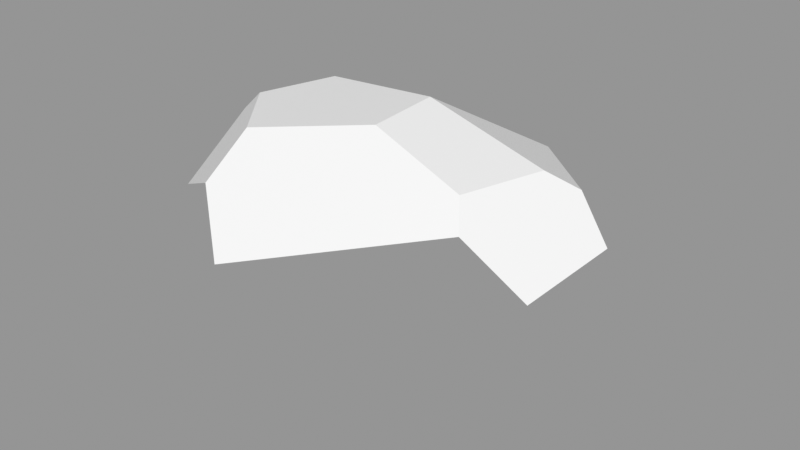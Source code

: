 # Source: Rock_Round_m_2C_11.blend  (saved by Blender 3.0.42; exported with 4.5.12 LTS)
import bpy
from mathutils import Matrix  # noqa: F401  (used for matrix-valued properties, if any)

bpy.ops.wm.read_factory_settings(use_empty=True)
scene = bpy.context.scene
scene.name = 'Scene'

# ---- images (referenced by path relative to the original .blend; pixels are not part of the script)
import os
ASSET_DIR = os.environ.get("B2B_ASSET_DIR", "")  # directory of the original .blend (textures are referenced by path, not embedded)
HERE = os.path.dirname(os.path.abspath(__file__))  # packed textures are extracted next to this script under _unpacked/

def load_image(name, relpath, width, height, colorspace="sRGB"):
    """Load a texture the original file referenced (path relative to the .blend, or extracted next to this script)."""
    p = next((c for c in (os.path.join(HERE, relpath), os.path.join(ASSET_DIR, relpath)) if relpath and os.path.exists(c)), "")
    if p:
        img = bpy.data.images.load(p, check_existing=True)
        img.name = name
    else:  # same state as the original file: an image datablock whose file is absent (Cycles renders it pink)
        img = bpy.data.images.new(name, width, height)
        img.source = "FILE"
        img.filepath = "//" + (relpath or name)
    img.colorspace_settings.name = colorspace
    return img
img_rocks_texture_atlas_1024x1024_png = load_image('Rocks_Texture_Atlas_1024x1024.png', 'Rocks_Texture_Atlas_1024x1024.png', 1024, 1024, 'sRGB')

# ---- materials (node trees are filled in below, after node groups)
mat_rocks_069 = bpy.data.materials.new('Rocks.069')
mat_rocks_069.use_transparent_shadow = False
mat_rocks_069.diffuse_color = (1.0, 1.0, 1.0, 1.0)
mat_rocks_069.roughness = 0.69
mat_rocks_069.specular_intensity = 0.0
mat_material_060 = bpy.data.materials.new('Material.060')
mat_material_060.use_transparent_shadow = False
mat_material_060.roughness = 0.5

# ---- material node trees
mat_rocks_069.use_nodes = True; mat_rocks_069.node_tree.nodes.clear()
_N = mat_rocks_069.node_tree.nodes; _L = mat_rocks_069.node_tree.links
n0 = _N.new('ShaderNodeBsdfPrincipled'); n0.name = 'Principled BSDF'; n0.location = (10, 300)
n0.distribution = 'GGX'
n0.subsurface_method = 'RANDOM_WALK_SKIN'
n0.inputs[2].default_value = 0.69
n0.inputs[3].default_value = 1.45
n0.inputs[4].default_value = 0.0
n0.inputs[13].default_value = 0.0
n1 = _N.new('ShaderNodeOutputMaterial'); n1.name = 'Material Output'; n1.location = (300, 300)
n2 = _N.new('ShaderNodeNormalMap'); n2.name = 'Normal Map'; n2.location = (-300, -300)
n2.label = 'Normal/Map'
n3 = _N.new('ShaderNodeTexImage'); n3.name = 'Image Texture'; n3.location = (-300, 600)
n3.image = img_rocks_texture_atlas_1024x1024_png
_L.new(n0.outputs[0], n1.inputs[0])
_L.new(n2.outputs[0], n0.inputs[5])
_L.new(n3.outputs[0], n0.inputs[0])
n1.is_active_output = True
mat_material_060.use_nodes = True; mat_material_060.node_tree.nodes.clear()
_N = mat_material_060.node_tree.nodes; _L = mat_material_060.node_tree.links
n0 = _N.new('ShaderNodeBsdfPrincipled'); n0.name = 'Principled BSDF'; n0.location = (10, 300)
n0.distribution = 'GGX'
n0.subsurface_method = 'RANDOM_WALK_SKIN'
n0.inputs[3].default_value = 1.45
n0.inputs[27].default_value = (0.0, 0.0, 0.0, 1.0)
n0.inputs[28].default_value = 1.0
n1 = _N.new('ShaderNodeOutputMaterial'); n1.name = 'Material Output'; n1.location = (300, 300)
n2 = _N.new('ShaderNodeNormalMap'); n2.name = 'Normal Map'; n2.location = (-300, -300)
n2.label = 'Normal/Map'
n2.inputs[0].default_value = 0.0
_L.new(n0.outputs[0], n1.inputs[0])
_L.new(n2.outputs[0], n0.inputs[5])
n1.is_active_output = True

# ---- meshes
me_rock_round_m_2c_11_003 = bpy.data.meshes.new('Rock_Round_m_2C_11.003')
me_rock_round_m_2c_11_003.from_pydata([(-0.5555, -0.0998, -0.2579), (-0.4098, 0.3859, 0.06007), (-0.4466, 0.1988, 0.2726), (-0.5072, -0.09998, 0.2663), (-0.02387, -0.0998, 0.5755), (0.7424, -0.09977, 0.2447), (0.7243, 0.2034, 0.2131), (0.7687, 0.2537, -0.07946), (0.8136, -0.1001, -0.1701), (-0.3872, -0.09977, -0.5297), (0.3216, -0.1008, -0.619), (0.657, 0.3698, -0.1211), (-0.218, 0.2134, -0.497), (0.2697, 0.2019, -0.5612), (0.3718, 0.3203, -0.4067), (0.1847, 0.5229, -0.08448), (-0.35, 0.4469, 0.05108), (-0.2102, 0.4817, -0.125), (-0.1937, 0.3281, 0.4133), (-0.02923, 0.1887, 0.5413), (0.5488, 0.3507, 0.2604), (-0.1711, 0.4511, 0.2716), (0.578, 0.4238, -0.06021), (0.1842, 0.5107, 0.1437), (0.4964, 0.4207, 0.1909), (-0.1106, -0.2543, -0.282), (0.1672, -0.2542, 0.04347)], [], [(17, 16, 21), (22, 14, 15), (23, 21, 19), (7, 6, 5, 8), (18, 2, 3, 4), (4, 5, 20, 19), (6, 20, 5), (14, 12, 17, 15), (13, 14, 10), (11, 7, 8), (2, 1, 0, 3), (22, 11, 14), (11, 8, 10, 14), (14, 13, 12), (24, 22, 15, 23), (21, 16, 1), (15, 17, 21, 23), (9, 0, 12), (1, 16, 17), (10, 9, 12, 13), (19, 18, 4), (19, 20, 23), (24, 23, 20), (21, 18, 19), (1, 17, 12), (7, 11, 22), (22, 24, 20), (21, 1, 2, 18), (6, 7, 22, 20), (4, 3, 26), (25, 10, 8, 26), (9, 10, 25), (0, 25, 26, 3), (0, 9, 25), (5, 4, 26), (8, 5, 26), (0, 1, 12)])
me_rock_round_m_2c_11_003.polygons.foreach_set('use_smooth', [True] * 37)
me_rock_round_m_2c_11_003.polygons.foreach_set('material_index', [1, 1, 1, 0, 0, 0, 0, 1, 0, 0, 0, 1, 0, 1, 1, 1, 1, 0, 1, 0, 0, 1, 1, 1, 1, 1, 1, 1, 1, 0, 0, 0, 0, 0, 0, 0, 0])
_k = set([(0, 1), (0, 3), (0, 9), (0, 12), (0, 25), (1, 2), (1, 12), (1, 16), (2, 3), (2, 18), (3, 4), (3, 26), (4, 5), (4, 18), (4, 19), (4, 26), (5, 6), (5, 8), (5, 20), (5, 26), (6, 7), (6, 20), (7, 8), (7, 11), (8, 10), (8, 11), (8, 26), (9, 10), (9, 12), (9, 25), (10, 13), (10, 14), (10, 25), (11, 14), (11, 22), (12, 13), (12, 14), (12, 17), (13, 14), (14, 15), (14, 22), (15, 17), (15, 22), (15, 23), (16, 17), (16, 21), (17, 21), (18, 19), (18, 21), (19, 20), (20, 24), (21, 23), (22, 24), (23, 24), (25, 26)])
me_rock_round_m_2c_11_003.attributes.new('sharp_edge', 'BOOLEAN', 'EDGE').data.foreach_set('value', [ (min(e.vertices), max(e.vertices)) in _k for e in me_rock_round_m_2c_11_003.edges])
_uv = me_rock_round_m_2c_11_003.uv_layers.new(name='UVMap')
_uv.uv.foreach_set('vector', [119.1, 25.37, 118.7, 25.0, 119.0, 24.3, 121.3, 24.82, 121.0, 26.05, 120.2, 25.09, 120.0, 24.47, 119.0, 24.3, 119.1, 23.11, 42.29, 118.3, 42.18, 119.2, 41.25, 119.3, 41.33, 118.2, 38.2, 120.7, 37.47, 119.9, 37.67, 118.9, 39.08, 119.7, 39.08, 119.7, 41.25, 119.3, 40.8, 120.9, 38.93, 120.4, 41.34, 120.3, 40.8, 120.9, 41.25, 119.3, 121.0, 26.05, 119.2, 26.69, 119.1, 25.37, 120.2, 25.09, 41.53, 116.1, 42.18, 116.6, 40.51, 116.5, 42.66, 117.9, 42.29, 118.3, 41.33, 118.2, 36.64, 118.7, 36.15, 117.9, 37.84, 117.4, 37.67, 118.9, 121.3, 24.82, 121.6, 24.95, 121.0, 26.05, 42.66, 117.9, 41.33, 118.2, 40.51, 116.5, 42.18, 116.6, 121.0, 26.05, 120.7, 26.69, 119.2, 26.69, 120.9, 24.16, 121.3, 24.82, 120.2, 25.09, 120.0, 24.47, 119.0, 24.3, 118.7, 25.0, 118.4, 25.03, 120.2, 25.09, 119.1, 25.37, 119.0, 24.3, 120.0, 24.47, 38.22, 116.6, 37.84, 117.4, 37.14, 116.1, 118.4, 25.03, 118.7, 25.0, 119.1, 25.37, 40.51, 116.5, 38.22, 116.6, 38.72, 115.6, 40.3, 115.6, 38.93, 120.4, 38.2, 120.7, 39.08, 119.7, 119.1, 23.11, 121.1, 23.86, 120.0, 24.47, 120.9, 24.16, 120.0, 24.47, 121.1, 23.86, 119.0, 24.3, 118.8, 23.8, 119.1, 23.11, 118.4, 25.03, 119.1, 25.37, 119.2, 26.69, 122.1, 24.72, 121.6, 24.95, 121.3, 24.82, 121.3, 24.82, 120.9, 24.16, 121.1, 23.86, 119.0, 24.3, 118.4, 25.03, 117.9, 24.26, 118.8, 23.8, 121.8, 23.8, 122.1, 24.72, 121.3, 24.82, 121.1, 23.86, 39.08, 119.7, 37.67, 118.9, 39.67, 118.4, 39.06, 117.5, 40.51, 116.5, 41.33, 118.2, 39.67, 118.4, 38.22, 116.6, 40.51, 116.5, 39.06, 117.5, 37.84, 117.4, 39.06, 117.5, 39.67, 118.4, 37.67, 118.9, 37.84, 117.4, 38.22, 116.6, 39.06, 117.5, 41.25, 119.3, 39.08, 119.7, 39.67, 118.4, 41.33, 118.2, 41.25, 119.3, 39.67, 118.4, 37.84, 117.4, 36.15, 117.9, 37.14, 116.1])
me_rock_round_m_2c_11_003.materials.append(mat_rocks_069)
me_rock_round_m_2c_11_003.materials.append(mat_material_060)
me_rock_round_m_2c_11_003.use_remesh_fix_poles = True
me_rock_round_m_2c_11_003.use_remesh_preserve_attributes = False
me_rock_round_m_2c_11_003.update()
me_rock_round_m_2c_11_003.normals_split_custom_set([tuple(v) for v in zip(*[iter([-0.1335, 0.987, 0.08926, -0.1335, 0.987, 0.08926, -0.1335, 0.987, 0.08926, 0.2466, 0.8785, -0.4092, 0.2466, 0.8785, -0.4092, 0.2466, 0.8785, -0.4092, 0.1138, 0.7413, 0.6615, 0.1138, 0.7413, 0.6615, 0.1138, 0.7413, 0.6615, 0.9829, 0.07935, 0.1664, 0.9829, 0.07935, 0.1664, 0.9829, 0.07935, 0.1664, 0.9829, 0.07935, 0.1664, -0.5317, 0.1005, 0.841, -0.5317, 0.1005, 0.841, -0.5317, 0.1005, 0.841, -0.5317, 0.1005, 0.841, 0.3977, 0.1298, 0.9083, 0.3977, 0.1298, 0.9083, 0.3977, 0.1298, 0.9083, 0.3977, 0.1298, 0.9083, 0.3491, 0.1176, 0.9297, 0.3491, 0.1176, 0.9297, 0.3491, 0.1176, 0.9297, -0.04786, 0.8208, -0.5691, -0.04786, 0.8208, -0.5691, -0.04786, 0.8208, -0.5691, -0.04786, 0.8208, -0.5691, 0.7099, 0.2477, -0.6593, 0.7099, 0.2477, -0.6593, 0.7099, 0.2477, -0.6593, 0.5708, 0.2711, -0.775, 0.5708, 0.2711, -0.775, 0.5708, 0.2711, -0.775, -0.9715, 0.2256, 0.07242, -0.9715, 0.2256, 0.07242, -0.9715, 0.2256, 0.07242, -0.9715, 0.2256, 0.07242, 0.2693, 0.867, -0.4193, 0.2693, 0.867, -0.4193, 0.2693, 0.867, -0.4193, 0.6487, 0.2845, -0.7059, 0.6487, 0.2845, -0.7059, 0.6487, 0.2845, -0.7059, 0.6487, 0.2845, -0.7059, -0.05756, 0.8103, -0.5831, -0.05756, 0.8103, -0.5831, -0.05756, 0.8103, -0.5831, 0.2512, 0.9651, 0.07387, 0.2512, 0.9651, 0.07387, 0.2512, 0.9651, 0.07387, 0.2512, 0.9651, 0.07387, -0.595, 0.6517, 0.4704, -0.595, 0.6517, 0.4704, -0.595, 0.6517, 0.4704, -0.1242, 0.9894, 0.07539, -0.1242, 0.9894, 0.07539, -0.1242, 0.9894, 0.07539, -0.1242, 0.9894, 0.07539, -0.7562, 0.4573, -0.468, -0.7562, 0.4573, -0.468, -0.7562, 0.4573, -0.468, -0.6787, 0.6024, -0.4201, -0.6787, 0.6024, -0.4201, -0.6787, 0.6024, -0.4201, -0.1237, 0.1673, -0.9781, -0.1237, 0.1673, -0.9781, -0.1237, 0.1673, -0.9781, -0.1237, 0.1673, -0.9781, -0.5649, 0.0868, 0.8206, -0.5649, 0.0868, 0.8206, -0.5649, 0.0868, 0.8206, 0.1138, 0.7413, 0.6615, 0.1138, 0.7413, 0.6615, 0.1138, 0.7413, 0.6615, 0.1138, 0.7413, 0.6615, 0.1138, 0.7413, 0.6615, 0.1138, 0.7413, 0.6615, 0.1138, 0.7413, 0.6615, 0.1138, 0.7413, 0.6615, 0.1138, 0.7413, 0.6615, -0.6787, 0.6024, -0.4201, -0.6787, 0.6024, -0.4201, -0.6787, 0.6024, -0.4201, 0.6612, 0.7161, 0.2237, 0.6612, 0.7161, 0.2237, 0.6612, 0.7161, 0.2237, 0.6612, 0.7161, 0.2237, 0.6612, 0.7161, 0.2237, 0.6612, 0.7161, 0.2237, -0.595, 0.6517, 0.4704, -0.595, 0.6517, 0.4704, -0.595, 0.6517, 0.4704, -0.595, 0.6517, 0.4704, 0.6612, 0.7161, 0.2237, 0.6612, 0.7161, 0.2237, 0.6612, 0.7161, 0.2237, 0.6612, 0.7161, 0.2237, -0.1451, -0.963, 0.2273, -0.1451, -0.963, 0.2273, -0.1451, -0.963, 0.2273, 0.1832, -0.9663, -0.181, 0.1832, -0.9663, -0.181, 0.1832, -0.9663, -0.181, 0.1832, -0.9663, -0.181, -0.06151, -0.8762, -0.478, -0.06151, -0.8762, -0.478, -0.06151, -0.8762, -0.478, -0.2454, -0.9649, 0.09413, -0.2454, -0.9649, 0.09413, -0.2454, -0.9649, 0.09413, -0.2454, -0.9649, 0.09413, -0.331, -0.9211, -0.205, -0.331, -0.9211, -0.205, -0.331, -0.9211, -0.205, 0.1389, -0.9366, 0.3216, 0.1389, -0.9366, 0.3216, 0.1389, -0.9366, 0.3216, 0.245, -0.9686, 0.0428, 0.245, -0.9686, 0.0428, 0.245, -0.9686, 0.0428, -0.7593, 0.5003, -0.4162, -0.7593, 0.5003, -0.4162, -0.7593, 0.5003, -0.4162])] * 3)])

# ---- objects
ob_rock_round_m_2c_11 = bpy.data.objects.new('Rock_Round_m_2C_11', me_rock_round_m_2c_11_003)

# ---- transforms, parenting, visibility, modifiers, constraints
ob_rock_round_m_2c_11.location = (0.0, 0.0, 0.0)
ob_rock_round_m_2c_11.rotation_euler = (1.571, -0.0, 0.0)
ob_rock_round_m_2c_11.color = (0.8, 0.8, 0.8, 1.0)

# ---- collection membership
scene.collection.objects.link(ob_rock_round_m_2c_11)

# ---- scene / render settings (as saved in the file)
scene.frame_start = 1; scene.frame_end = 250; scene.frame_set(1)
scene.render.engine = 'BLENDER_EEVEE_NEXT'
scene.cycles.sampling_pattern = 'TABULATED_SOBOL'
scene.cycles.use_light_tree = False
scene.view_settings.view_transform = 'Standard'
bpy.context.view_layer.update()

# ---- added for rendering (the .blend has no active camera and no usable light): camera, sun + grey world if the file has none
cam_auto = bpy.data.cameras.new('AutoCamera')
cam_auto.lens = 50.0
cam_auto.sensor_width = 36.0
cam_auto.clip_end = 1000.0
ob_auto_camera = bpy.data.objects.new('AutoCamera', cam_auto)
scene.collection.objects.link(ob_auto_camera)
ob_auto_camera.location = (1.95753, -2.17239, 1.59705)
ob_auto_camera.rotation_euler = (1.09748, -7.21219e-08, 0.694738)
scene.camera = ob_auto_camera
light_auto_sun = bpy.data.lights.new('AutoSun', 'SUN')
light_auto_sun.energy = 3.0
light_auto_sun.angle = 0.0523599
ob_auto_sun = bpy.data.objects.new('AutoSun', light_auto_sun)
scene.collection.objects.link(ob_auto_sun)
ob_auto_sun.rotation_euler = (0.872665, 0.174533, 0.523599)
if scene.world is None:
    world_auto = bpy.data.worlds.new('AutoWorld')
    world_auto.color = (0.3, 0.3, 0.3)
    scene.world = world_auto
bpy.context.view_layer.update()
